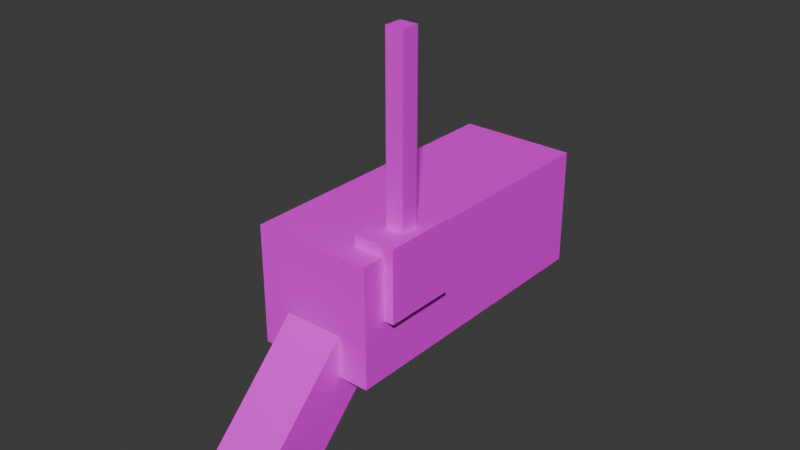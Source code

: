 # Source: CCTV.blend  (saved by Blender 4.1.24; exported with 4.5.12 LTS)
import bpy
from mathutils import Matrix  # noqa: F401  (used for matrix-valued properties, if any)

bpy.ops.wm.read_factory_settings(use_empty=True)
scene = bpy.context.scene
scene.name = 'Scene'

# ---- collections
col_collection = bpy.data.collections.new('Collection'); scene.collection.children.link(col_collection)

# ---- images (referenced by path relative to the original .blend; pixels are not part of the script)
import os
ASSET_DIR = os.environ.get("B2B_ASSET_DIR", "")  # directory of the original .blend (textures are referenced by path, not embedded)
HERE = os.path.dirname(os.path.abspath(__file__))  # packed textures are extracted next to this script under _unpacked/

def load_image(name, relpath, width, height, colorspace="sRGB"):
    """Load a texture the original file referenced (path relative to the .blend, or extracted next to this script)."""
    p = next((c for c in (os.path.join(HERE, relpath), os.path.join(ASSET_DIR, relpath)) if relpath and os.path.exists(c)), "")
    if p:
        img = bpy.data.images.load(p, check_existing=True)
        img.name = name
    else:  # same state as the original file: an image datablock whose file is absent (Cycles renders it pink)
        img = bpy.data.images.new(name, width, height)
        img.source = "FILE"
        img.filepath = "//" + (relpath or name)
    img.colorspace_settings.name = colorspace
    return img
img_cameraatlas_png = load_image('CameraAtlas.png', 'CameraAtlas.png', 1024, 1024, 'sRGB')

# ---- materials (node trees are filled in below, after node groups)
mat_material = bpy.data.materials.new('Material')
mat_material.alpha_threshold = 0.0
mat_material.use_transparent_shadow = False
mat_material.roughness = 0.5
mat_material.line_color = (0.0, 0.0, 0.0, 1.0)

# ---- material node trees
mat_material.use_nodes = True; mat_material.node_tree.nodes.clear()
_N = mat_material.node_tree.nodes; _L = mat_material.node_tree.links
n0 = _N.new('ShaderNodeOutputMaterial'); n0.name = 'Material Output'; n0.location = (300, 300)
n1 = _N.new('ShaderNodeBsdfPrincipled'); n1.name = 'Principled BSDF'; n1.location = (10, 300)
n1.inputs[3].default_value = 1.45
n2 = _N.new('ShaderNodeTexImage'); n2.name = 'Image Texture'; n2.location = (-280, 280)
n2.image = img_cameraatlas_png
n2.interpolation = 'Closest'
_L.new(n1.outputs[0], n0.inputs[0])
_L.new(n2.outputs[0], n1.inputs[0])
n0.is_active_output = True

# ---- world
world_world = bpy.data.worlds.new('World'); scene.world = world_world
world_world.use_nodes = True; world_world.node_tree.nodes.clear()
_N = world_world.node_tree.nodes; _L = world_world.node_tree.links
n0 = _N.new('ShaderNodeOutputWorld'); n0.name = 'World Output'; n0.location = (300, 300)
n1 = _N.new('ShaderNodeBackground'); n1.name = 'Background'; n1.location = (10, 300)
n1.inputs[0].default_value = (0.05088, 0.05088, 0.05088, 1.0)
_L.new(n1.outputs[0], n0.inputs[0])
n0.is_active_output = True
world_world.color = (0.05088, 0.05088, 0.05088)
world_world.use_sun_shadow = False
world_world.sun_shadow_jitter_overblur = 0.0

# ---- meshes
me_cube = bpy.data.meshes.new('Cube')
me_cube.from_pydata([(0.2, -0.2, -0.2), (0.2, -0.2, 0.2), (-0.2, -0.2, -0.2), (-0.2, -0.2, 0.2), (0.2, 0.8119, -0.2), (0.2, 0.8119, 0.2), (-0.2, 0.8119, -0.2), (-0.2, 0.8119, 0.2), (-0.1571, 0.5953, -5.961e-09), (-0.1191, 0.9096, -9.738e-09), (-0.09797, 0.5953, -0.1229), (-0.07424, 0.9096, -0.0931), (0.03497, 0.5953, -0.1532), (0.0265, 0.9096, -0.1161), (0.1416, 0.5953, -0.06818), (0.1073, 0.9096, -0.05166), (0.1416, 0.5953, 0.06818), (0.1073, 0.9096, 0.05166), (0.03497, 0.5953, 0.1532), (0.0265, 0.9096, 0.1161), (-0.09797, 0.5953, 0.1229), (-0.07424, 0.9096, 0.0931), (-0.09797, 0.9096, -0.1229), (-0.1571, 0.9096, -5.961e-09), (0.03497, 0.9096, -0.1532), (0.1416, 0.9096, -0.06818), (0.1416, 0.9096, 0.06818), (0.03497, 0.9096, 0.1532), (-0.09797, 0.9096, 0.1229), (-0.07424, 0.8701, -0.0931), (-0.1191, 0.8701, -9.738e-09), (0.0265, 0.8701, -0.1161), (0.1073, 0.8701, -0.05166), (0.1073, 0.8701, 0.05166), (0.0265, 0.8701, 0.1161), (-0.07424, 0.8701, 0.0931), (0.2345, -0.1202, -0.006165), (0.2345, -0.1202, 0.2342), (0.09549, -0.1202, -0.006165), (0.09549, -0.1202, 0.2342), (0.2345, 0.1202, -0.006165), (0.2345, 0.1202, 0.2342), (0.09549, 0.1202, -0.006165), (0.09549, 0.1202, 0.2342), (0.1337, 0.03, 0.2191), (0.1337, 0.03, 0.8191), (0.1937, 0.03, 0.2191), (0.1937, 0.03, 0.8191), (0.1337, -0.03, 0.2191), (0.1337, -0.03, 0.8191), (0.1937, -0.03, 0.2191), (0.1937, -0.03, 0.8191)], [], [(0, 1, 3, 2), (2, 3, 7, 6), (6, 7, 5, 4), (4, 5, 1, 0), (2, 6, 4, 0), (7, 3, 1, 5), (8, 23, 22, 10), (10, 22, 24, 12), (12, 24, 25, 14), (14, 25, 26, 16), (16, 26, 27, 18), (13, 11, 29, 31), (18, 27, 28, 20), (20, 28, 23, 8), (8, 10, 12, 14, 16, 18, 20), (9, 11, 22, 23), (11, 13, 24, 22), (13, 15, 25, 24), (15, 17, 26, 25), (17, 19, 27, 26), (19, 21, 28, 27), (21, 9, 23, 28), (29, 30, 35, 34, 33, 32, 31), (9, 21, 35, 30), (19, 17, 33, 34), (15, 13, 31, 32), (11, 9, 30, 29), (21, 19, 34, 35), (17, 15, 32, 33), (36, 37, 39, 38), (38, 39, 43, 42), (42, 43, 41, 40), (40, 41, 37, 36), (38, 42, 40, 36), (43, 39, 37, 41), (44, 45, 47, 46), (46, 47, 51, 50), (50, 51, 49, 48), (48, 49, 45, 44), (46, 50, 48, 44), (51, 47, 45, 49)])
_uv = me_cube.uv_layers.new(name='UVMap')
_uv.uv.foreach_set('vector', [0.5234, 0.4766, 0.5234, 0.4766, 0.5234, 0.4766, 0.5234, 0.4766, 0.5234, 0.4766, 0.5234, 0.4766, 0.5234, 0.4766, 0.5234, 0.4766, 0.5234, 0.4766, 0.5234, 0.4766, 0.5234, 0.4766, 0.5234, 0.4766, 0.5234, 0.4766, 0.5234, 0.4766, 0.5234, 0.4766, 0.5234, 0.4766, 0.5234, 0.4766, 0.5234, 0.4766, 0.5234, 0.4766, 0.5234, 0.4766, 0.5234, 0.4766, 0.5234, 0.4766, 0.5234, 0.4766, 0.5234, 0.4766, 0.1536, 0.5781, 0.1536, 0.5781, 0.1536, 0.5781, 0.1536, 0.5781, 0.1536, 0.5781, 0.1536, 0.5781, 0.1536, 0.5781, 0.1536, 0.5781, 0.1536, 0.5781, 0.1536, 0.5781, 0.1536, 0.5781, 0.1536, 0.5781, 0.1536, 0.5781, 0.1536, 0.5781, 0.1536, 0.5781, 0.1536, 0.5781, 0.1536, 0.5781, 0.1536, 0.5781, 0.1536, 0.5781, 0.1536, 0.5781, 0.1536, 0.5781, 0.1536, 0.5781, 0.1536, 0.5781, 0.1536, 0.5781, 0.1536, 0.5781, 0.1536, 0.5781, 0.1536, 0.5781, 0.1536, 0.5781, 0.1536, 0.5781, 0.1536, 0.5781, 0.1536, 0.5781, 0.1536, 0.5781, 0.5, 0.5, 0.5, 0.5, 0.5, 0.5, 0.5, 0.5, 0.5, 0.5, 0.5, 0.5, 0.5, 0.5, 0.1536, 0.5781, 0.1536, 0.5781, 0.1536, 0.5781, 0.1536, 0.5781, 0.1536, 0.5781, 0.1536, 0.5781, 0.1536, 0.5781, 0.1536, 0.5781, 0.1536, 0.5781, 0.1536, 0.5781, 0.1536, 0.5781, 0.1536, 0.5781, 0.1536, 0.5781, 0.1536, 0.5781, 0.1536, 0.5781, 0.1536, 0.5781, 0.1536, 0.5781, 0.1536, 0.5781, 0.1536, 0.5781, 0.1536, 0.5781, 0.1536, 0.5781, 0.1536, 0.5781, 0.1536, 0.5781, 0.1536, 0.5781, 0.1536, 0.5781, 0.1536, 0.5781, 0.1536, 0.5781, 0.1536, 0.5781, 0.8672, 0.4141, 0.8672, 0.4141, 0.8672, 0.4141, 0.8672, 0.4141, 0.8672, 0.4141, 0.8672, 0.4141, 0.8672, 0.4141, 0.1536, 0.5781, 0.1536, 0.5781, 0.1536, 0.5781, 0.1536, 0.5781, 0.1536, 0.5781, 0.1536, 0.5781, 0.1536, 0.5781, 0.1536, 0.5781, 0.1536, 0.5781, 0.1536, 0.5781, 0.1536, 0.5781, 0.1536, 0.5781, 0.1536, 0.5781, 0.1536, 0.5781, 0.1536, 0.5781, 0.1536, 0.5781, 0.1536, 0.5781, 0.1536, 0.5781, 0.1536, 0.5781, 0.1536, 0.5781, 0.1536, 0.5781, 0.1536, 0.5781, 0.1536, 0.5781, 0.1536, 0.5781, 0.7839, 0.5078, 0.7839, 0.5078, 0.7839, 0.5078, 0.7839, 0.5078, 0.7839, 0.5078, 0.7839, 0.5078, 0.7839, 0.5078, 0.7839, 0.5078, 0.7839, 0.5078, 0.7839, 0.5078, 0.7839, 0.5078, 0.7839, 0.5078, 0.7839, 0.5078, 0.7839, 0.5078, 0.7839, 0.5078, 0.7839, 0.5078, 0.7839, 0.5078, 0.7839, 0.5078, 0.7839, 0.5078, 0.7839, 0.5078, 0.7839, 0.5078, 0.7839, 0.5078, 0.7839, 0.5078, 0.7839, 0.5078, 0.1719, 0.5, 0.1719, 0.5, 0.1719, 0.5, 0.1719, 0.5, 0.1719, 0.5, 0.1719, 0.5, 0.1719, 0.5, 0.1719, 0.5, 0.1719, 0.5, 0.1719, 0.5, 0.1719, 0.5, 0.1719, 0.5, 0.1719, 0.5, 0.1719, 0.5, 0.1719, 0.5, 0.1719, 0.5, 0.1719, 0.5, 0.1719, 0.5, 0.1719, 0.5, 0.1719, 0.5, 0.1719, 0.5, 0.1719, 0.5, 0.1719, 0.5, 0.1719, 0.5])
me_cube.materials.append(mat_material)
me_cube.update()
me_cube_001 = bpy.data.meshes.new('Cube.001')
me_cube_001.from_pydata([(0.1, -0.07071, 0.07071), (0.1, 0.4293, 0.5707), (-0.1, -0.07071, 0.07071), (-0.1, 0.4293, 0.5707), (0.1, 0.07071, -0.07071), (0.1, 0.5707, 0.4293), (-0.1, 0.07071, -0.07071), (-0.1, 0.5707, 0.4293)], [], [(0, 1, 3, 2), (2, 3, 7, 6), (6, 7, 5, 4), (4, 5, 1, 0), (2, 6, 4, 0), (7, 3, 1, 5)])
_uv = me_cube_001.uv_layers.new(name='UVMap')
_uv.uv.foreach_set('vector', [0.1458, 0.5, 0.1458, 0.5, 0.1458, 0.5, 0.1458, 0.5, 0.1458, 0.5, 0.1458, 0.5, 0.1458, 0.5, 0.1458, 0.5, 0.1458, 0.5, 0.1458, 0.5, 0.1458, 0.5, 0.1458, 0.5, 0.1458, 0.5, 0.1458, 0.5, 0.1458, 0.5, 0.1458, 0.5, 0.1458, 0.5, 0.1458, 0.5, 0.1458, 0.5, 0.1458, 0.5, 0.1458, 0.5, 0.1458, 0.5, 0.1458, 0.5, 0.1458, 0.5])
me_cube_001.materials.append(mat_material)
me_cube_001.update()

# ---- objects
ob_cube = bpy.data.objects.new('Cube', me_cube)
ob_cube_001 = bpy.data.objects.new('Cube.001', me_cube_001)

# ---- transforms, parenting, visibility, modifiers, constraints
ob_cube.location = (0.0, 0.5, 0.5)
ob_cube_001.location = (0.0, 0.0, 0.0)

# ---- collection membership
col_collection.objects.link(ob_cube)
col_collection.objects.link(ob_cube_001)

# ---- scene / render settings (as saved in the file)
scene.frame_start = 1; scene.frame_end = 250; scene.frame_set(1)
scene.render.engine = 'BLENDER_EEVEE_NEXT'
scene.cycles.sampling_pattern = 'TABULATED_SOBOL'
scene.eevee.ray_tracing_options.trace_max_roughness = 0.0
bpy.context.view_layer.update()

# ---- added for rendering (the .blend has no active camera and no usable light): camera, sun
cam_auto = bpy.data.cameras.new('AutoCamera')
cam_auto.lens = 50.0
cam_auto.sensor_width = 36.0
cam_auto.clip_end = 1000.0
ob_auto_camera = bpy.data.objects.new('AutoCamera', cam_auto)
scene.collection.objects.link(ob_auto_camera)
ob_auto_camera.location = (1.9384, -1.63595, 2.16111)
ob_auto_camera.rotation_euler = (1.09748, -7.21219e-08, 0.694738)
scene.camera = ob_auto_camera
light_auto_sun = bpy.data.lights.new('AutoSun', 'SUN')
light_auto_sun.energy = 3.0
light_auto_sun.angle = 0.0523599
ob_auto_sun = bpy.data.objects.new('AutoSun', light_auto_sun)
scene.collection.objects.link(ob_auto_sun)
ob_auto_sun.rotation_euler = (0.872665, 0.174533, 0.523599)
bpy.context.view_layer.update()
